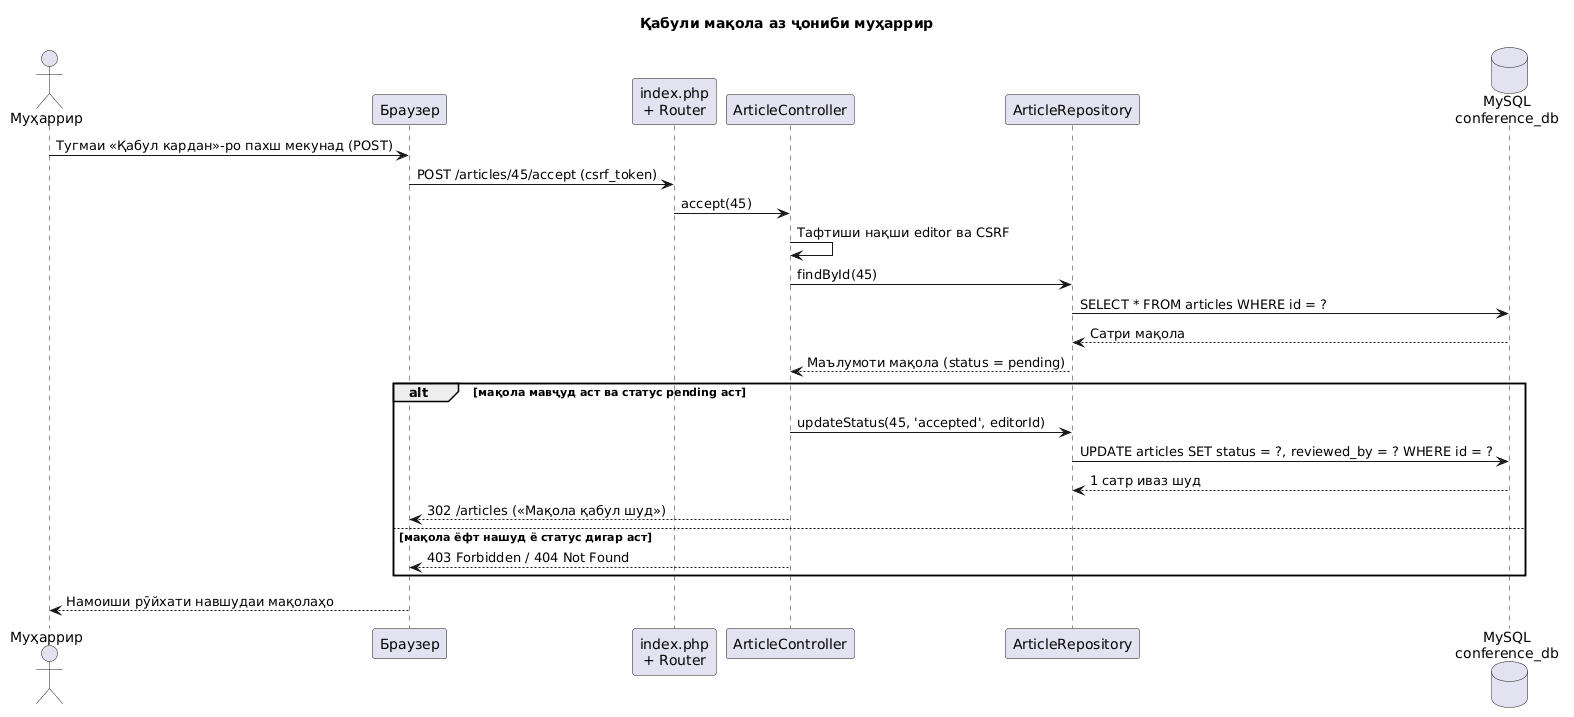

The diagram above was rendered by PlantUML. Its source (embedded in the PNG):
@startuml
title Қабули мақола аз ҷониби муҳаррир

actor "Муҳаррир" as Ed
participant "Браузер" as B
participant "index.php\n+ Router" as R
participant "ArticleController" as C
participant "ArticleRepository" as Repo
database "MySQL\nconference_db" as DB

Ed -> B: Тугмаи «Қабул кардан»-ро пахш мекунад (POST)
B -> R: POST /articles/45/accept (csrf_token)
R -> C: accept(45)
C -> C: Тафтиши нақши editor ва CSRF
C -> Repo: findById(45)
Repo -> DB: SELECT * FROM articles WHERE id = ?
DB --> Repo: Сатри мақола
Repo --> C: Маълумоти мақола (status = pending)

alt мақола мавҷуд аст ва статус pending аст
    C -> Repo: updateStatus(45, 'accepted', editorId)
    Repo -> DB: UPDATE articles SET status = ?, reviewed_by = ? WHERE id = ?
    DB --> Repo: 1 сатр иваз шуд
    C --> B: 302 /articles («Мақола қабул шуд»)
else мақола ёфт нашуд ё статус дигар аст
    C --> B: 403 Forbidden / 404 Not Found
end

B --> Ed: Намоиши рӯйхати навшудаи мақолаҳо
@enduml